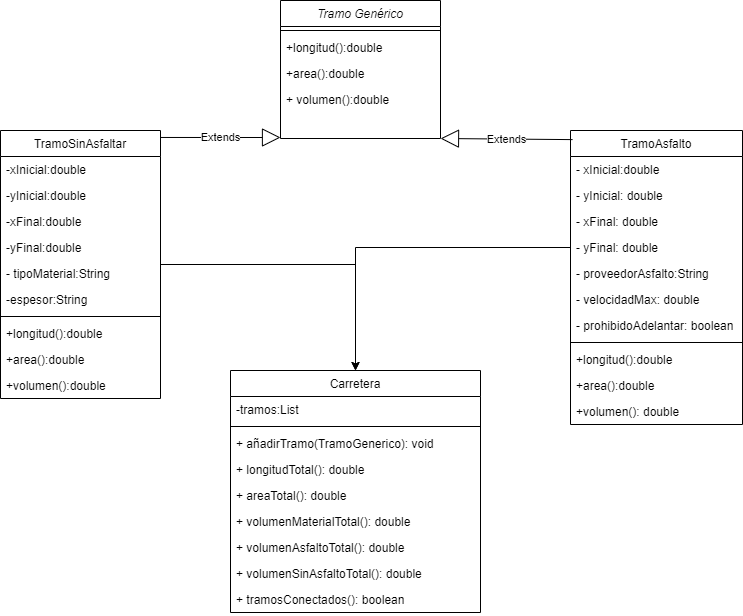

The diagram above was exported from draw.io. Its source (the exported page's mxGraphModel, read from the mxfile embedded in the PNG):
<mxGraphModel dx="1108" dy="482" grid="1" gridSize="10" guides="1" tooltips="1" connect="1" arrows="1" fold="1" page="1" pageScale="1" pageWidth="827" pageHeight="1169" math="0" shadow="0">
  <root>
    <mxCell id="WIyWlLk6GJQsqaUBKTNV-0" />
    <mxCell id="WIyWlLk6GJQsqaUBKTNV-1" parent="WIyWlLk6GJQsqaUBKTNV-0" />
    <mxCell id="zkfFHV4jXpPFQw0GAbJ--0" value="Tramo Genérico" style="swimlane;fontStyle=2;align=center;verticalAlign=top;childLayout=stackLayout;horizontal=1;startSize=26;horizontalStack=0;resizeParent=1;resizeLast=0;collapsible=1;marginBottom=0;rounded=0;shadow=0;strokeWidth=1;" parent="WIyWlLk6GJQsqaUBKTNV-1" vertex="1">
      <mxGeometry x="310" y="40" width="160" height="138" as="geometry">
        <mxRectangle x="230" y="140" width="160" height="26" as="alternateBounds" />
      </mxGeometry>
    </mxCell>
    <mxCell id="zkfFHV4jXpPFQw0GAbJ--4" value="" style="line;html=1;strokeWidth=1;align=left;verticalAlign=middle;spacingTop=-1;spacingLeft=3;spacingRight=3;rotatable=0;labelPosition=right;points=[];portConstraint=eastwest;" parent="zkfFHV4jXpPFQw0GAbJ--0" vertex="1">
      <mxGeometry y="26" width="160" height="8" as="geometry" />
    </mxCell>
    <mxCell id="zkfFHV4jXpPFQw0GAbJ--5" value="+longitud():double" style="text;align=left;verticalAlign=top;spacingLeft=4;spacingRight=4;overflow=hidden;rotatable=0;points=[[0,0.5],[1,0.5]];portConstraint=eastwest;" parent="zkfFHV4jXpPFQw0GAbJ--0" vertex="1">
      <mxGeometry y="34" width="160" height="26" as="geometry" />
    </mxCell>
    <mxCell id="zkfFHV4jXpPFQw0GAbJ--1" value="+area():double" style="text;align=left;verticalAlign=top;spacingLeft=4;spacingRight=4;overflow=hidden;rotatable=0;points=[[0,0.5],[1,0.5]];portConstraint=eastwest;" parent="zkfFHV4jXpPFQw0GAbJ--0" vertex="1">
      <mxGeometry y="60" width="160" height="26" as="geometry" />
    </mxCell>
    <mxCell id="A9_aZYHM3zZPHhD4Vm2o-0" value="+ volumen():double" style="text;strokeColor=none;fillColor=none;align=left;verticalAlign=top;spacingLeft=4;spacingRight=4;overflow=hidden;rotatable=0;points=[[0,0.5],[1,0.5]];portConstraint=eastwest;" vertex="1" parent="zkfFHV4jXpPFQw0GAbJ--0">
      <mxGeometry y="86" width="160" height="26" as="geometry" />
    </mxCell>
    <mxCell id="A9_aZYHM3zZPHhD4Vm2o-18" style="edgeStyle=orthogonalEdgeStyle;rounded=0;orthogonalLoop=1;jettySize=auto;html=1;entryX=0.5;entryY=0;entryDx=0;entryDy=0;" edge="1" parent="WIyWlLk6GJQsqaUBKTNV-1" source="zkfFHV4jXpPFQw0GAbJ--6" target="zkfFHV4jXpPFQw0GAbJ--13">
      <mxGeometry relative="1" as="geometry" />
    </mxCell>
    <mxCell id="zkfFHV4jXpPFQw0GAbJ--6" value="TramoSinAsfaltar" style="swimlane;fontStyle=0;align=center;verticalAlign=top;childLayout=stackLayout;horizontal=1;startSize=26;horizontalStack=0;resizeParent=1;resizeLast=0;collapsible=1;marginBottom=0;rounded=0;shadow=0;strokeWidth=1;" parent="WIyWlLk6GJQsqaUBKTNV-1" vertex="1">
      <mxGeometry x="30" y="170" width="160" height="268" as="geometry">
        <mxRectangle x="130" y="380" width="160" height="26" as="alternateBounds" />
      </mxGeometry>
    </mxCell>
    <mxCell id="zkfFHV4jXpPFQw0GAbJ--7" value="-xInicial:double" style="text;align=left;verticalAlign=top;spacingLeft=4;spacingRight=4;overflow=hidden;rotatable=0;points=[[0,0.5],[1,0.5]];portConstraint=eastwest;" parent="zkfFHV4jXpPFQw0GAbJ--6" vertex="1">
      <mxGeometry y="26" width="160" height="26" as="geometry" />
    </mxCell>
    <mxCell id="zkfFHV4jXpPFQw0GAbJ--8" value="-yInicial:double" style="text;align=left;verticalAlign=top;spacingLeft=4;spacingRight=4;overflow=hidden;rotatable=0;points=[[0,0.5],[1,0.5]];portConstraint=eastwest;rounded=0;shadow=0;html=0;" parent="zkfFHV4jXpPFQw0GAbJ--6" vertex="1">
      <mxGeometry y="52" width="160" height="26" as="geometry" />
    </mxCell>
    <mxCell id="A9_aZYHM3zZPHhD4Vm2o-4" value="-xFinal:double" style="text;strokeColor=none;fillColor=none;align=left;verticalAlign=top;spacingLeft=4;spacingRight=4;overflow=hidden;rotatable=0;points=[[0,0.5],[1,0.5]];portConstraint=eastwest;" vertex="1" parent="zkfFHV4jXpPFQw0GAbJ--6">
      <mxGeometry y="78" width="160" height="26" as="geometry" />
    </mxCell>
    <mxCell id="A9_aZYHM3zZPHhD4Vm2o-5" value="-yFinal:double" style="text;strokeColor=none;fillColor=none;align=left;verticalAlign=top;spacingLeft=4;spacingRight=4;overflow=hidden;rotatable=0;points=[[0,0.5],[1,0.5]];portConstraint=eastwest;" vertex="1" parent="zkfFHV4jXpPFQw0GAbJ--6">
      <mxGeometry y="104" width="160" height="26" as="geometry" />
    </mxCell>
    <mxCell id="A9_aZYHM3zZPHhD4Vm2o-6" value="- tipoMaterial:String" style="text;strokeColor=none;fillColor=none;align=left;verticalAlign=top;spacingLeft=4;spacingRight=4;overflow=hidden;rotatable=0;points=[[0,0.5],[1,0.5]];portConstraint=eastwest;" vertex="1" parent="zkfFHV4jXpPFQw0GAbJ--6">
      <mxGeometry y="130" width="160" height="26" as="geometry" />
    </mxCell>
    <mxCell id="A9_aZYHM3zZPHhD4Vm2o-7" value="-espesor:String" style="text;strokeColor=none;fillColor=none;align=left;verticalAlign=top;spacingLeft=4;spacingRight=4;overflow=hidden;rotatable=0;points=[[0,0.5],[1,0.5]];portConstraint=eastwest;" vertex="1" parent="zkfFHV4jXpPFQw0GAbJ--6">
      <mxGeometry y="156" width="160" height="26" as="geometry" />
    </mxCell>
    <mxCell id="zkfFHV4jXpPFQw0GAbJ--9" value="" style="line;html=1;strokeWidth=1;align=left;verticalAlign=middle;spacingTop=-1;spacingLeft=3;spacingRight=3;rotatable=0;labelPosition=right;points=[];portConstraint=eastwest;" parent="zkfFHV4jXpPFQw0GAbJ--6" vertex="1">
      <mxGeometry y="182" width="160" height="8" as="geometry" />
    </mxCell>
    <mxCell id="zkfFHV4jXpPFQw0GAbJ--11" value="+longitud():double" style="text;align=left;verticalAlign=top;spacingLeft=4;spacingRight=4;overflow=hidden;rotatable=0;points=[[0,0.5],[1,0.5]];portConstraint=eastwest;" parent="zkfFHV4jXpPFQw0GAbJ--6" vertex="1">
      <mxGeometry y="190" width="160" height="26" as="geometry" />
    </mxCell>
    <mxCell id="A9_aZYHM3zZPHhD4Vm2o-8" value="+area():double" style="text;strokeColor=none;fillColor=none;align=left;verticalAlign=top;spacingLeft=4;spacingRight=4;overflow=hidden;rotatable=0;points=[[0,0.5],[1,0.5]];portConstraint=eastwest;" vertex="1" parent="zkfFHV4jXpPFQw0GAbJ--6">
      <mxGeometry y="216" width="160" height="26" as="geometry" />
    </mxCell>
    <mxCell id="A9_aZYHM3zZPHhD4Vm2o-9" value="+volumen():double" style="text;strokeColor=none;fillColor=none;align=left;verticalAlign=top;spacingLeft=4;spacingRight=4;overflow=hidden;rotatable=0;points=[[0,0.5],[1,0.5]];portConstraint=eastwest;" vertex="1" parent="zkfFHV4jXpPFQw0GAbJ--6">
      <mxGeometry y="242" width="160" height="26" as="geometry" />
    </mxCell>
    <mxCell id="zkfFHV4jXpPFQw0GAbJ--13" value="Carretera" style="swimlane;fontStyle=0;align=center;verticalAlign=top;childLayout=stackLayout;horizontal=1;startSize=26;horizontalStack=0;resizeParent=1;resizeLast=0;collapsible=1;marginBottom=0;rounded=0;shadow=0;strokeWidth=1;" parent="WIyWlLk6GJQsqaUBKTNV-1" vertex="1">
      <mxGeometry x="260" y="410" width="250" height="242" as="geometry">
        <mxRectangle x="340" y="380" width="170" height="26" as="alternateBounds" />
      </mxGeometry>
    </mxCell>
    <mxCell id="zkfFHV4jXpPFQw0GAbJ--14" value="-tramos:List" style="text;align=left;verticalAlign=top;spacingLeft=4;spacingRight=4;overflow=hidden;rotatable=0;points=[[0,0.5],[1,0.5]];portConstraint=eastwest;" parent="zkfFHV4jXpPFQw0GAbJ--13" vertex="1">
      <mxGeometry y="26" width="250" height="26" as="geometry" />
    </mxCell>
    <mxCell id="zkfFHV4jXpPFQw0GAbJ--15" value="" style="line;html=1;strokeWidth=1;align=left;verticalAlign=middle;spacingTop=-1;spacingLeft=3;spacingRight=3;rotatable=0;labelPosition=right;points=[];portConstraint=eastwest;" parent="zkfFHV4jXpPFQw0GAbJ--13" vertex="1">
      <mxGeometry y="52" width="250" height="8" as="geometry" />
    </mxCell>
    <mxCell id="A9_aZYHM3zZPHhD4Vm2o-10" value="+ añadirTramo(TramoGenerico): void" style="text;strokeColor=none;fillColor=none;align=left;verticalAlign=top;spacingLeft=4;spacingRight=4;overflow=hidden;rotatable=0;points=[[0,0.5],[1,0.5]];portConstraint=eastwest;" vertex="1" parent="zkfFHV4jXpPFQw0GAbJ--13">
      <mxGeometry y="60" width="250" height="26" as="geometry" />
    </mxCell>
    <mxCell id="A9_aZYHM3zZPHhD4Vm2o-11" value="+ longitudTotal(): double" style="text;strokeColor=none;fillColor=none;align=left;verticalAlign=top;spacingLeft=4;spacingRight=4;overflow=hidden;rotatable=0;points=[[0,0.5],[1,0.5]];portConstraint=eastwest;" vertex="1" parent="zkfFHV4jXpPFQw0GAbJ--13">
      <mxGeometry y="86" width="250" height="26" as="geometry" />
    </mxCell>
    <mxCell id="A9_aZYHM3zZPHhD4Vm2o-12" value="+ areaTotal(): double" style="text;strokeColor=none;fillColor=none;align=left;verticalAlign=top;spacingLeft=4;spacingRight=4;overflow=hidden;rotatable=0;points=[[0,0.5],[1,0.5]];portConstraint=eastwest;" vertex="1" parent="zkfFHV4jXpPFQw0GAbJ--13">
      <mxGeometry y="112" width="250" height="26" as="geometry" />
    </mxCell>
    <mxCell id="A9_aZYHM3zZPHhD4Vm2o-13" value="+ volumenMaterialTotal(): double" style="text;strokeColor=none;fillColor=none;align=left;verticalAlign=top;spacingLeft=4;spacingRight=4;overflow=hidden;rotatable=0;points=[[0,0.5],[1,0.5]];portConstraint=eastwest;" vertex="1" parent="zkfFHV4jXpPFQw0GAbJ--13">
      <mxGeometry y="138" width="250" height="26" as="geometry" />
    </mxCell>
    <mxCell id="A9_aZYHM3zZPHhD4Vm2o-14" value="+ volumenAsfaltoTotal(): double" style="text;strokeColor=none;fillColor=none;align=left;verticalAlign=top;spacingLeft=4;spacingRight=4;overflow=hidden;rotatable=0;points=[[0,0.5],[1,0.5]];portConstraint=eastwest;" vertex="1" parent="zkfFHV4jXpPFQw0GAbJ--13">
      <mxGeometry y="164" width="250" height="26" as="geometry" />
    </mxCell>
    <mxCell id="A9_aZYHM3zZPHhD4Vm2o-15" value="+ volumenSinAsfaltoTotal(): double" style="text;strokeColor=none;fillColor=none;align=left;verticalAlign=top;spacingLeft=4;spacingRight=4;overflow=hidden;rotatable=0;points=[[0,0.5],[1,0.5]];portConstraint=eastwest;" vertex="1" parent="zkfFHV4jXpPFQw0GAbJ--13">
      <mxGeometry y="190" width="250" height="26" as="geometry" />
    </mxCell>
    <mxCell id="A9_aZYHM3zZPHhD4Vm2o-22" value="+ tramosConectados(): boolean" style="text;strokeColor=none;fillColor=none;align=left;verticalAlign=top;spacingLeft=4;spacingRight=4;overflow=hidden;rotatable=0;points=[[0,0.5],[1,0.5]];portConstraint=eastwest;" vertex="1" parent="zkfFHV4jXpPFQw0GAbJ--13">
      <mxGeometry y="216" width="250" height="26" as="geometry" />
    </mxCell>
    <mxCell id="zkfFHV4jXpPFQw0GAbJ--17" value="TramoAsfalto" style="swimlane;fontStyle=0;align=center;verticalAlign=top;childLayout=stackLayout;horizontal=1;startSize=26;horizontalStack=0;resizeParent=1;resizeLast=0;collapsible=1;marginBottom=0;rounded=0;shadow=0;strokeWidth=1;" parent="WIyWlLk6GJQsqaUBKTNV-1" vertex="1">
      <mxGeometry x="600" y="170" width="172" height="294" as="geometry">
        <mxRectangle x="550" y="140" width="160" height="26" as="alternateBounds" />
      </mxGeometry>
    </mxCell>
    <mxCell id="zkfFHV4jXpPFQw0GAbJ--18" value="- xInicial:double" style="text;align=left;verticalAlign=top;spacingLeft=4;spacingRight=4;overflow=hidden;rotatable=0;points=[[0,0.5],[1,0.5]];portConstraint=eastwest;" parent="zkfFHV4jXpPFQw0GAbJ--17" vertex="1">
      <mxGeometry y="26" width="172" height="26" as="geometry" />
    </mxCell>
    <mxCell id="zkfFHV4jXpPFQw0GAbJ--19" value="- yInicial: double" style="text;align=left;verticalAlign=top;spacingLeft=4;spacingRight=4;overflow=hidden;rotatable=0;points=[[0,0.5],[1,0.5]];portConstraint=eastwest;rounded=0;shadow=0;html=0;" parent="zkfFHV4jXpPFQw0GAbJ--17" vertex="1">
      <mxGeometry y="52" width="172" height="26" as="geometry" />
    </mxCell>
    <mxCell id="zkfFHV4jXpPFQw0GAbJ--20" value="- xFinal: double" style="text;align=left;verticalAlign=top;spacingLeft=4;spacingRight=4;overflow=hidden;rotatable=0;points=[[0,0.5],[1,0.5]];portConstraint=eastwest;rounded=0;shadow=0;html=0;" parent="zkfFHV4jXpPFQw0GAbJ--17" vertex="1">
      <mxGeometry y="78" width="172" height="26" as="geometry" />
    </mxCell>
    <mxCell id="zkfFHV4jXpPFQw0GAbJ--21" value="- yFinal: double" style="text;align=left;verticalAlign=top;spacingLeft=4;spacingRight=4;overflow=hidden;rotatable=0;points=[[0,0.5],[1,0.5]];portConstraint=eastwest;rounded=0;shadow=0;html=0;" parent="zkfFHV4jXpPFQw0GAbJ--17" vertex="1">
      <mxGeometry y="104" width="172" height="26" as="geometry" />
    </mxCell>
    <mxCell id="zkfFHV4jXpPFQw0GAbJ--22" value="- proveedorAsfalto:String" style="text;align=left;verticalAlign=top;spacingLeft=4;spacingRight=4;overflow=hidden;rotatable=0;points=[[0,0.5],[1,0.5]];portConstraint=eastwest;rounded=0;shadow=0;html=0;" parent="zkfFHV4jXpPFQw0GAbJ--17" vertex="1">
      <mxGeometry y="130" width="172" height="26" as="geometry" />
    </mxCell>
    <mxCell id="A9_aZYHM3zZPHhD4Vm2o-1" value="- velocidadMax: double" style="text;strokeColor=none;fillColor=none;align=left;verticalAlign=top;spacingLeft=4;spacingRight=4;overflow=hidden;rotatable=0;points=[[0,0.5],[1,0.5]];portConstraint=eastwest;" vertex="1" parent="zkfFHV4jXpPFQw0GAbJ--17">
      <mxGeometry y="156" width="172" height="26" as="geometry" />
    </mxCell>
    <mxCell id="A9_aZYHM3zZPHhD4Vm2o-2" value="- prohibidoAdelantar: boolean" style="text;strokeColor=none;fillColor=none;align=left;verticalAlign=top;spacingLeft=4;spacingRight=4;overflow=hidden;rotatable=0;points=[[0,0.5],[1,0.5]];portConstraint=eastwest;" vertex="1" parent="zkfFHV4jXpPFQw0GAbJ--17">
      <mxGeometry y="182" width="172" height="26" as="geometry" />
    </mxCell>
    <mxCell id="zkfFHV4jXpPFQw0GAbJ--23" value="" style="line;html=1;strokeWidth=1;align=left;verticalAlign=middle;spacingTop=-1;spacingLeft=3;spacingRight=3;rotatable=0;labelPosition=right;points=[];portConstraint=eastwest;" parent="zkfFHV4jXpPFQw0GAbJ--17" vertex="1">
      <mxGeometry y="208" width="172" height="8" as="geometry" />
    </mxCell>
    <mxCell id="zkfFHV4jXpPFQw0GAbJ--24" value="+longitud():double" style="text;align=left;verticalAlign=top;spacingLeft=4;spacingRight=4;overflow=hidden;rotatable=0;points=[[0,0.5],[1,0.5]];portConstraint=eastwest;" parent="zkfFHV4jXpPFQw0GAbJ--17" vertex="1">
      <mxGeometry y="216" width="172" height="26" as="geometry" />
    </mxCell>
    <mxCell id="zkfFHV4jXpPFQw0GAbJ--25" value="+area():double" style="text;align=left;verticalAlign=top;spacingLeft=4;spacingRight=4;overflow=hidden;rotatable=0;points=[[0,0.5],[1,0.5]];portConstraint=eastwest;" parent="zkfFHV4jXpPFQw0GAbJ--17" vertex="1">
      <mxGeometry y="242" width="172" height="26" as="geometry" />
    </mxCell>
    <mxCell id="A9_aZYHM3zZPHhD4Vm2o-3" value="+volumen(): double" style="text;strokeColor=none;fillColor=none;align=left;verticalAlign=top;spacingLeft=4;spacingRight=4;overflow=hidden;rotatable=0;points=[[0,0.5],[1,0.5]];portConstraint=eastwest;" vertex="1" parent="zkfFHV4jXpPFQw0GAbJ--17">
      <mxGeometry y="268" width="172" height="26" as="geometry" />
    </mxCell>
    <mxCell id="A9_aZYHM3zZPHhD4Vm2o-16" value="Extends" style="endArrow=block;endSize=16;endFill=0;html=1;rounded=0;exitX=1;exitY=0.026;exitDx=0;exitDy=0;exitPerimeter=0;" edge="1" parent="WIyWlLk6GJQsqaUBKTNV-1" source="zkfFHV4jXpPFQw0GAbJ--6">
      <mxGeometry width="160" relative="1" as="geometry">
        <mxPoint x="350" y="350" as="sourcePoint" />
        <mxPoint x="310" y="177" as="targetPoint" />
        <mxPoint as="offset" />
      </mxGeometry>
    </mxCell>
    <mxCell id="A9_aZYHM3zZPHhD4Vm2o-17" value="Extends" style="endArrow=block;endSize=16;endFill=0;html=1;rounded=0;entryX=1;entryY=1;entryDx=0;entryDy=0;exitX=0.012;exitY=0.031;exitDx=0;exitDy=0;exitPerimeter=0;" edge="1" parent="WIyWlLk6GJQsqaUBKTNV-1" source="zkfFHV4jXpPFQw0GAbJ--17" target="zkfFHV4jXpPFQw0GAbJ--0">
      <mxGeometry width="160" relative="1" as="geometry">
        <mxPoint x="350" y="350" as="sourcePoint" />
        <mxPoint x="510" y="350" as="targetPoint" />
      </mxGeometry>
    </mxCell>
    <mxCell id="A9_aZYHM3zZPHhD4Vm2o-21" style="edgeStyle=orthogonalEdgeStyle;rounded=0;orthogonalLoop=1;jettySize=auto;html=1;entryX=0.5;entryY=0;entryDx=0;entryDy=0;" edge="1" parent="WIyWlLk6GJQsqaUBKTNV-1" source="zkfFHV4jXpPFQw0GAbJ--21" target="zkfFHV4jXpPFQw0GAbJ--13">
      <mxGeometry relative="1" as="geometry" />
    </mxCell>
  </root>
</mxGraphModel>